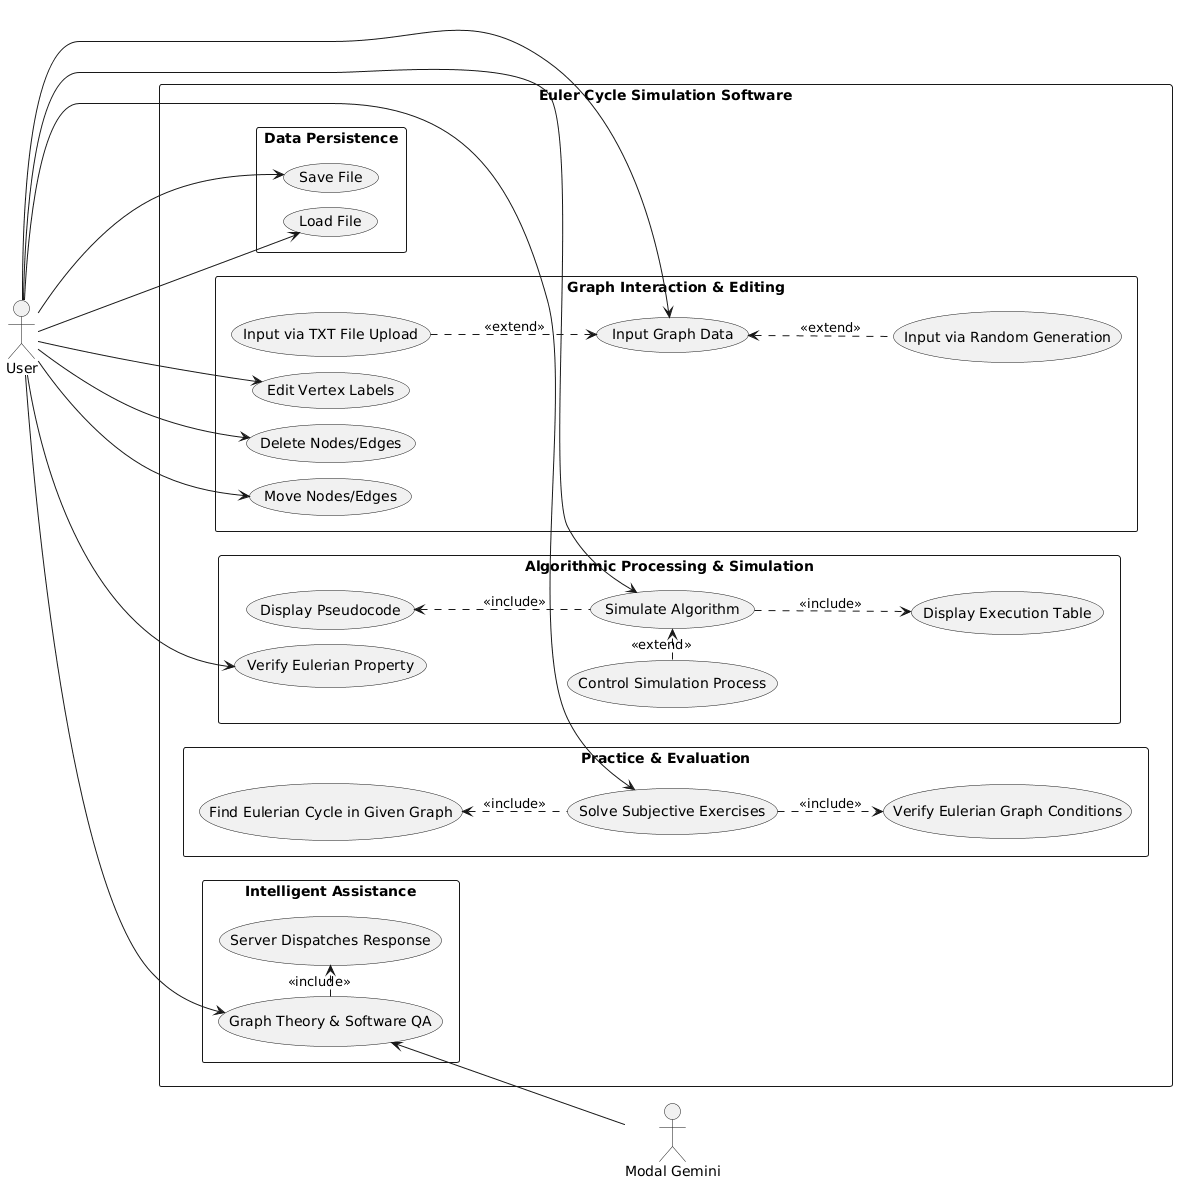

The diagram above was rendered by PlantUML. Its source (embedded in the PNG):
@startuml
' Global Layout Optimization
skinparam packageStyle rectangle
skinparam nodesep 15
skinparam ranksep 40
left to right direction

' Actors Definition
actor "User" as User
actor "Modal Gemini" as Gemini

rectangle "Euler Cycle Simulation Software" {

    rectangle "Graph Interaction & Editing" {
        usecase "Input Graph Data" as UC_Input
        usecase "Input via TXT File Upload" as UC_Upload
        usecase "Input via Random Generation" as UC_Random
        usecase "Edit Vertex Labels" as UC_EditLabel
        usecase "Delete Nodes/Edges" as UC_Delete
        usecase "Move Nodes/Edges" as UC_Move
        
        ' Vertically direct extend relationships to prevent overlaps
        UC_Upload .down.> UC_Input : <<extend>>
        UC_Random .up.> UC_Input : <<extend>>
    }

    rectangle "Algorithmic Processing & Simulation" {
        usecase "Verify Eulerian Property" as UC_CheckEuler
        usecase "Simulate Algorithm" as UC_Simulate
        usecase "Control Simulation Process" as UC_Control
        usecase "Display Execution Table" as UC_ShowTable
        usecase "Display Pseudocode" as UC_ShowPseudo
        
        ' Balance include and extend branches
        UC_Control .right.> UC_Simulate : <<extend>>
        UC_Simulate .down.> UC_ShowTable : <<include>>
        UC_Simulate .up.> UC_ShowPseudo : <<include>>
    }

    rectangle "Data Persistence" {
        usecase "Save File" as UC_Save
        usecase "Load File" as UC_Read
    }

    rectangle "Intelligent Assistance" {
        usecase "Graph Theory & Software QA" as UC_Chat
        usecase "Server Dispatches Response" as UC_Response
        
        UC_Chat .right.> UC_Response : <<include>>
    }
    
    rectangle "Practice & Evaluation" {
        usecase "Solve Subjective Exercises" as UC_Exercise
        usecase "Verify Eulerian Graph Conditions" as UC_ExCheck
        usecase "Find Eulerian Cycle in Given Graph" as UC_ExFind
        
        ' Separate exercise execution branches
        UC_Exercise .down.> UC_ExCheck : <<include>>
        UC_Exercise .up.> UC_ExFind : <<include>>
    }
}

' --- RE-DESIGNED ACTOR ARROWS TO PREVENT OVERLAPS ---

' Connections to Subsystem 1 (Graph Interaction)
User --> UC_Input
User --> UC_EditLabel
User --> UC_Delete
User --> UC_Move

' Connections to Subsystem 2 (Algorithmic Processing)
User ---> UC_CheckEuler
User ---> UC_Simulate

' Connections to Subsystems 3 & 5 (Data & Practice)
User ----> UC_Save
User ----> UC_Read
User ----> UC_Exercise

' Isolated Chatbot connections at the lower area
User ----> UC_Chat
UC_Chat <-- Gemini

@endum